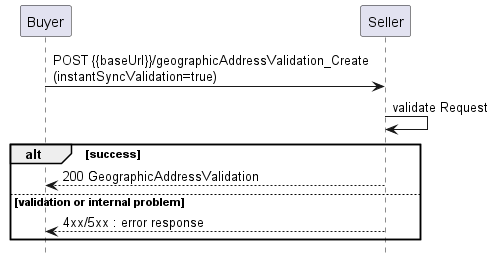

The diagram above was rendered by PlantUML. Its source (embedded in the PNG):
@startuml

hide footbox

participant Buyer
participant Seller

Buyer -> Seller : POST {{baseUrl}}/geographicAddressValidation_Create\n(instantSyncValidation=true)

Seller -> Seller : validate Request

alt success
    Buyer <-- Seller : 200 GeographicAddressValidation
else validation or internal problem
    Buyer <-- Seller: 4xx/5xx : error response
end
@enduml